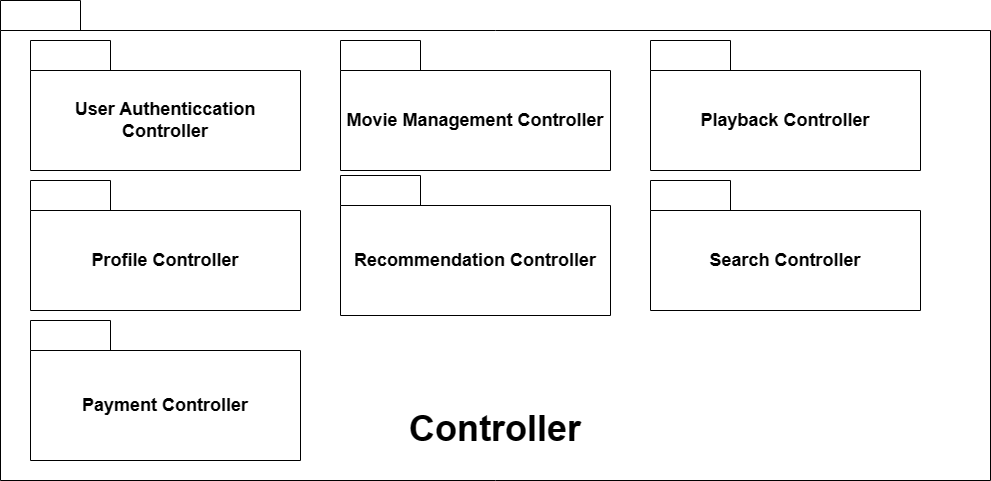

The diagram above was exported from draw.io. Its source (the exported page's mxGraphModel, read from the mxfile embedded in the PNG):
<mxGraphModel dx="1495" dy="728" grid="1" gridSize="10" guides="1" tooltips="1" connect="1" arrows="1" fold="1" page="1" pageScale="1" pageWidth="827" pageHeight="1169" math="0" shadow="0">
  <root>
    <mxCell id="0" />
    <mxCell id="1" parent="0" />
    <mxCell id="1Yzwd69ChZNd7u2ht8cz-1" value="&lt;font style=&quot;font-size: 36px;&quot;&gt;&lt;br&gt;&lt;br&gt;&lt;br&gt;&lt;br&gt;&lt;br&gt;&lt;br&gt;&lt;br&gt;&lt;br&gt;Controller&lt;/font&gt;" style="shape=folder;fontStyle=1;tabWidth=80;tabHeight=30;tabPosition=left;html=1;boundedLbl=1;whiteSpace=wrap;" vertex="1" parent="1">
      <mxGeometry y="30" width="990" height="480" as="geometry" />
    </mxCell>
    <mxCell id="1Yzwd69ChZNd7u2ht8cz-2" value="&lt;font style=&quot;font-size: 18px;&quot;&gt;User Authenticcation Controller&lt;/font&gt;" style="shape=folder;fontStyle=1;tabWidth=80;tabHeight=30;tabPosition=left;html=1;boundedLbl=1;whiteSpace=wrap;" vertex="1" parent="1">
      <mxGeometry x="30" y="70" width="270" height="130" as="geometry" />
    </mxCell>
    <mxCell id="1Yzwd69ChZNd7u2ht8cz-3" value="&lt;font style=&quot;font-size: 18px;&quot;&gt;Profile Controller&lt;/font&gt;" style="shape=folder;fontStyle=1;tabWidth=80;tabHeight=30;tabPosition=left;html=1;boundedLbl=1;whiteSpace=wrap;" vertex="1" parent="1">
      <mxGeometry x="30" y="210" width="270" height="130" as="geometry" />
    </mxCell>
    <mxCell id="1Yzwd69ChZNd7u2ht8cz-4" value="&lt;font style=&quot;font-size: 18px;&quot;&gt;Payment Controller&lt;/font&gt;" style="shape=folder;fontStyle=1;tabWidth=80;tabHeight=30;tabPosition=left;html=1;boundedLbl=1;whiteSpace=wrap;" vertex="1" parent="1">
      <mxGeometry x="30" y="350" width="270" height="140" as="geometry" />
    </mxCell>
    <mxCell id="1Yzwd69ChZNd7u2ht8cz-5" value="&lt;font style=&quot;font-size: 18px;&quot;&gt;Movie Management Controller&lt;/font&gt;" style="shape=folder;fontStyle=1;tabWidth=80;tabHeight=30;tabPosition=left;html=1;boundedLbl=1;whiteSpace=wrap;" vertex="1" parent="1">
      <mxGeometry x="340" y="70" width="270" height="130" as="geometry" />
    </mxCell>
    <mxCell id="1Yzwd69ChZNd7u2ht8cz-6" value="&lt;font style=&quot;font-size: 18px;&quot;&gt;Playback Controller&lt;/font&gt;" style="shape=folder;fontStyle=1;tabWidth=80;tabHeight=30;tabPosition=left;html=1;boundedLbl=1;whiteSpace=wrap;" vertex="1" parent="1">
      <mxGeometry x="650" y="70" width="270" height="130" as="geometry" />
    </mxCell>
    <mxCell id="1Yzwd69ChZNd7u2ht8cz-7" value="&lt;font style=&quot;font-size: 18px;&quot;&gt;Search Controller&lt;/font&gt;" style="shape=folder;fontStyle=1;tabWidth=80;tabHeight=30;tabPosition=left;html=1;boundedLbl=1;whiteSpace=wrap;" vertex="1" parent="1">
      <mxGeometry x="650" y="210" width="270" height="130" as="geometry" />
    </mxCell>
    <mxCell id="1Yzwd69ChZNd7u2ht8cz-8" value="&lt;font style=&quot;font-size: 18px;&quot;&gt;Recommendation Controller&lt;/font&gt;" style="shape=folder;fontStyle=1;tabWidth=80;tabHeight=30;tabPosition=left;html=1;boundedLbl=1;whiteSpace=wrap;" vertex="1" parent="1">
      <mxGeometry x="340" y="205" width="270" height="140" as="geometry" />
    </mxCell>
  </root>
</mxGraphModel>